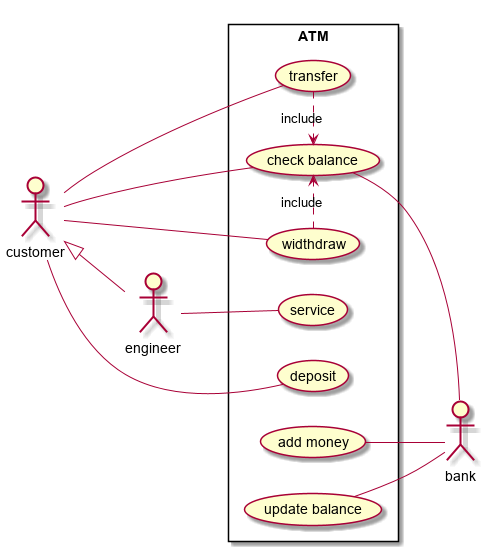

The diagram above was rendered by PlantUML. Its source (embedded in the PNG):
@startuml
left to right direction
actor customer
actor engineer
actor :bank:

customer <|-- engineer

rectangle ATM{
engineer -- (service)
customer -- (deposit)
customer -- (widthdraw)
customer -- (transfer)
customer -- (check balance)

(transfer) .> (check balance) : include
(widthdraw) .> (check balance) : include
(check balance) -- bank

(add money) -- bank
(update balance) -- bank


}



@enduml